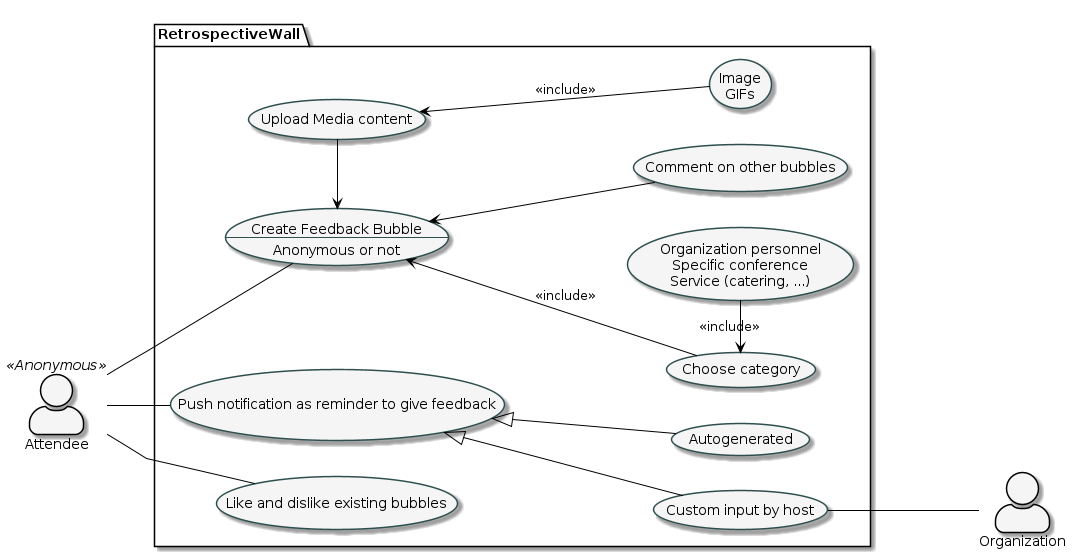

The diagram above was rendered by PlantUML. Its source (embedded in the PNG):
@startuml useCases
skinparam linetype polyline
skinparam usecaseBackgroundColor WhiteSmoke
skinparam usecaseBorderColor DarkSlateGrey
skinparam usecaseFontColor Black
skinparam actorBackgroundColor WhiteSmoke
skinparam actorBorderColor Black
skinparam ArrowColor Black
skinparam actorStyle awesome    
left to right direction

actor Attendee as a <<Anonymous>>
package RetrospectiveWall {
    usecase bubble as "Create Feedback Bubble
    --
    Anonymous or not"
    usecase category as "Choose category"
    usecase category_include as "
    Organization personnel
    Specific conference
    Service (catering, ...)"
    usecase media as "Upload Media content"
    usecase media_include as "
    Image
    GIFs"
    usecase "Comment on other bubbles" as comment

    usecase notification as "Push notification as reminder to give feedback"
    usecase auto as"Autogenerated"
    usecase manual as "Custom input by host"

    usecase like as "Like and dislike existing bubbles"

}
actor Organization as o

a -- notification
manual --- o
a -- bubble
a -- like
bubble <-- category : <<include>>
category <-right- category_include : <<include>>
bubble <-right-- media
media <-down- media_include : <<include>>
bubble <-- comment
notification <|-- auto
notification <|-- manual

@enduml